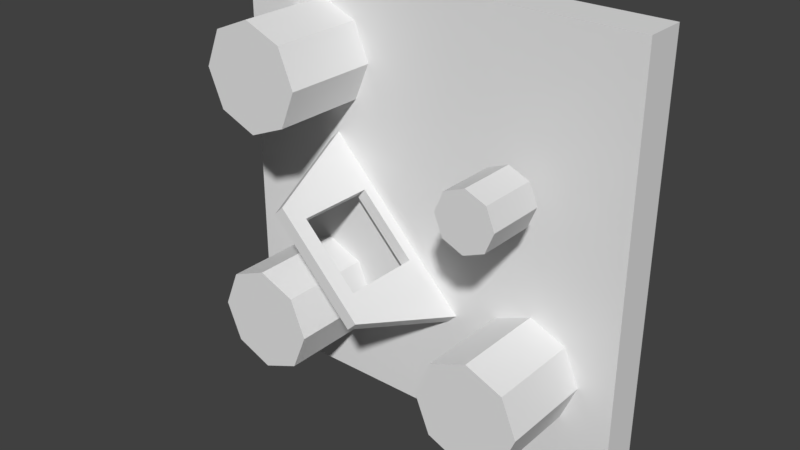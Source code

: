 # Source: scene.blend  (saved by Blender 2.79.0; exported with 4.5.12 LTS)
import bpy
from mathutils import Matrix  # noqa: F401  (used for matrix-valued properties, if any)

bpy.ops.wm.read_factory_settings(use_empty=True)
scene = bpy.context.scene
scene.name = 'Scene'

# ---- collections
col_collection_1 = bpy.data.collections.new('Collection 1'); scene.collection.children.link(col_collection_1)

# ---- materials (node trees are filled in below, after node groups)
mat_material_001 = bpy.data.materials.new('Material.001')
mat_material_001.alpha_threshold = 0.0
mat_material_001.use_transparent_shadow = False
mat_material_001.roughness = 0.5

# ---- material node trees

# ---- world
world_world = bpy.data.worlds.new('World'); scene.world = world_world
world_world.color = (0.05088, 0.05088, 0.05088)
world_world.use_sun_shadow = False
world_world.sun_shadow_jitter_overblur = 0.0
world_world.cycles.sampling_method = 'MANUAL'

# ---- meshes
me_cube_001 = bpy.data.meshes.new('Cube.001')
me_cube_001.from_pydata([(-2.0, 0.4094, -2.0), (-2.0, 0.009369, -2.0), (-2.0, 0.4094, 2.0), (-2.0, 0.009369, 2.0), (2.0, 0.4094, -2.0), (2.0, 0.009369, -2.0), (2.0, 0.4094, 2.0), (2.0, 0.009369, 2.0), (-1.112, 0.1012, -0.6087), (-1.112, -0.8988, -0.6087), (-0.7581, 0.1012, -0.7551), (-0.7581, -0.8988, -0.7551), (-0.6116, 0.1012, -1.109), (-0.6116, -0.8988, -1.109), (-0.7581, 0.1012, -1.462), (-0.7581, -0.8988, -1.462), (-1.112, 0.1012, -1.609), (-1.112, -0.8988, -1.609), (-1.465, 0.1012, -1.462), (-1.465, -0.8988, -1.462), (-1.612, 0.1012, -1.109), (-1.612, -0.8988, -1.109), (-1.465, 0.1012, -0.7551), (-1.465, -0.8988, -0.7551), (1.163, 0.1012, -0.6087), (1.163, -0.8988, -0.6087), (1.517, 0.1012, -0.7551), (1.517, -0.8988, -0.7551), (1.663, 0.1012, -1.109), (1.663, -0.8988, -1.109), (1.517, 0.1012, -1.462), (1.517, -0.8988, -1.462), (1.163, 0.1012, -1.609), (1.163, -0.8988, -1.609), (0.8097, 0.1012, -1.462), (0.8097, -0.8988, -1.462), (0.6632, 0.1012, -1.109), (0.6632, -0.8988, -1.109), (0.8097, 0.1012, -0.7551), (0.8097, -0.8988, -0.7551), (1.163, -0.4284, 0.9392), (1.163, -0.9746, 0.9392), (1.356, -0.4284, 0.8592), (1.356, -0.9746, 0.8592), (1.436, -0.4284, 0.6661), (1.436, -0.9746, 0.6661), (1.356, -0.4284, 0.473), (1.356, -0.9746, 0.473), (1.163, -0.4284, 0.393), (1.163, -0.9746, 0.393), (0.9701, -0.4284, 0.473), (0.9701, -0.9746, 0.473), (0.8901, -0.4284, 0.6661), (0.8901, -0.9746, 0.6661), (0.9701, -0.4284, 0.8592), (0.9701, -0.9746, 0.8592), (-1.112, 0.1012, 1.721), (-1.112, -0.8988, 1.721), (-0.7581, 0.1012, 1.575), (-0.7581, -0.8988, 1.575), (-0.6116, 0.1012, 1.221), (-0.6116, -0.8988, 1.221), (-0.7581, 0.1012, 0.8674), (-0.7581, -0.8988, 0.8674), (-1.112, 0.1012, 0.721), (-1.112, -0.8988, 0.721), (-1.465, 0.1012, 0.8674), (-1.465, -0.8988, 0.8674), (-1.612, 0.1012, 1.221), (-1.612, -0.8988, 1.221), (-1.465, 0.1012, 1.575), (-1.465, -0.8988, 1.575), (-1.076, 0.05102, 0.4324), (-0.987, 0.05102, 0.5185), (-0.7801, -1.007, 0.128), (-0.6914, -1.007, 0.2141), (0.3178, 0.05102, -1.002), (0.4064, 0.05102, -0.9162), (0.02217, -1.007, -0.6979), (0.1108, -1.007, -0.6118), (-0.6599, -0.1053, 0.004293), (-0.6599, -0.2646, 0.004294), (-0.5712, -0.1053, 0.0904), (-0.5712, -0.6637, 0.0904), (-0.1406, -0.1053, -0.5303), (-0.052, -0.1053, -0.4442), (-0.5712, -0.8505, 0.0904), (-0.6599, -0.8505, 0.004293), (-0.1406, -0.6588, -0.5303), (-0.052, -0.8505, -0.4442), (-0.1406, -0.8505, -0.5303)], [], [(0, 1, 3, 2), (2, 3, 7, 6), (6, 7, 5, 4), (4, 5, 1, 0), (2, 6, 4, 0), (7, 3, 1, 5), (8, 9, 11, 10), (10, 11, 13, 12), (12, 13, 15, 14), (14, 15, 17, 16), (16, 17, 19, 18), (18, 19, 21, 20), (11, 9, 23, 21, 19, 17, 15, 13), (20, 21, 23, 22), (22, 23, 9, 8), (8, 10, 12, 14, 16, 18, 20, 22), (24, 25, 27, 26), (26, 27, 29, 28), (28, 29, 31, 30), (30, 31, 33, 32), (32, 33, 35, 34), (34, 35, 37, 36), (27, 25, 39, 37, 35, 33, 31, 29), (36, 37, 39, 38), (38, 39, 25, 24), (24, 26, 28, 30, 32, 34, 36, 38), (40, 41, 43, 42), (42, 43, 45, 44), (44, 45, 47, 46), (46, 47, 49, 48), (48, 49, 51, 50), (50, 51, 53, 52), (43, 41, 55, 53, 51, 49, 47, 45), (52, 53, 55, 54), (54, 55, 41, 40), (40, 42, 44, 46, 48, 50, 52, 54), (56, 57, 59, 58), (58, 59, 61, 60), (60, 61, 63, 62), (62, 63, 65, 64), (64, 65, 67, 66), (66, 67, 69, 68), (59, 57, 71, 69, 67, 65, 63, 61), (68, 69, 71, 70), (70, 71, 57, 56), (56, 58, 60, 62, 64, 66, 68, 70), (73, 74, 72), (75, 78, 74), (78, 77, 76), (77, 72, 76), (87, 72, 74), (82, 83, 73), (85, 84, 88), (72, 84, 76), (89, 79, 75), (85, 80, 84), (81, 83, 87), (86, 90, 87), (73, 75, 74), (75, 79, 78), (78, 79, 77), (77, 73, 72), (78, 88, 90), (87, 81, 72), (78, 90, 74), (90, 87, 74), (77, 79, 89), (77, 89, 85), (83, 75, 73), (77, 85, 73), (85, 82, 73), (88, 90, 89), (89, 85, 88), (72, 81, 80), (84, 88, 76), (88, 78, 76), (72, 80, 84), (75, 83, 86), (86, 89, 75), (85, 82, 80), (81, 80, 82), (82, 83, 81), (83, 86, 87), (86, 89, 90)])
_uv = me_cube_001.uv_layers.new(name='UVMap')
_uv.uv.foreach_set('vector', [0.0, 0.0, 0.0, 1.0, 1.0, 1.0, 1.0, 0.0, 0.0, 0.0, 0.0, 1.0, 1.0, 1.0, 1.0, 0.0, 0.0, 0.0, 0.0, 1.0, -1.0, 1.0, -1.0, 0.0, 0.0, 0.0, 0.0, 1.0, -1.0, 1.0, -1.0, 0.0, 0.0, 0.0, 1.0, 0.0, 1.0, -1.0, 0.0, -1.0, 0.0, 0.0, -1.0, 0.0, -1.0, -1.0, 0.0, -1.0, 0.2221, 0.7705, 0.2221, 3.271, 0.3105, 3.271, 0.3105, 0.7705, 0.3112, 0.7705, 0.3112, 3.271, 0.2228, 3.271, 0.2228, 0.7705, 0.2228, 0.7705, 0.2228, 3.271, 0.1344, 3.271, 0.1344, 0.7705, 0.3105, 0.7705, 0.3105, 3.271, 0.2221, 3.271, 0.2221, 0.7705, 0.2221, 0.7705, 0.2221, 3.271, 0.1337, 3.271, 0.1337, 0.7705, 0.1344, 0.7705, 0.1344, 3.271, 0.2228, 3.271, 0.2228, 0.7705, 0.3105, 0.3112, 0.2221, 0.3478, 0.1337, 0.3112, 0.09709, 0.2228, 0.1337, 0.1344, 0.2221, 0.09784, 0.3105, 0.1344, 0.3471, 0.2228, 0.2228, 0.7705, 0.2228, 3.271, 0.3112, 3.271, 0.3112, 0.7705, 0.1337, 0.7705, 0.1337, 3.271, 0.2221, 3.271, 0.2221, 0.7705, 0.2221, 0.3478, 0.3105, 0.3112, 0.3471, 0.2228, 0.3105, 0.1344, 0.2221, 0.09784, 0.1337, 0.1344, 0.09709, 0.2228, 0.1337, 0.3112, 0.7908, 0.7705, 0.7908, 3.271, 0.8792, 3.271, 0.8792, 0.7705, 0.3112, 0.7705, 0.3112, 3.271, 0.2228, 3.271, 0.2228, 0.7705, 0.2228, 0.7705, 0.2228, 3.271, 0.1344, 3.271, 0.1344, 0.7705, 0.8792, 0.7705, 0.8792, 3.271, 0.7908, 3.271, 0.7908, 0.7705, 0.7908, 0.7705, 0.7908, 3.271, 0.7024, 3.271, 0.7024, 0.7705, 0.1344, 0.7705, 0.1344, 3.271, 0.2228, 3.271, 0.2228, 0.7705, 0.8792, 0.3112, 0.7908, 0.3478, 0.7024, 0.3112, 0.6658, 0.2228, 0.7024, 0.1344, 0.7908, 0.09784, 0.8792, 0.1344, 0.9158, 0.2228, 0.2228, 0.7705, 0.2228, 3.271, 0.3112, 3.271, 0.3112, 0.7705, 0.7024, 0.7705, 0.7024, 3.271, 0.7908, 3.271, 0.7908, 0.7705, 0.7908, 0.3478, 0.8792, 0.3112, 0.9158, 0.2228, 0.8792, 0.1344, 0.7908, 0.09784, 0.7024, 0.1344, 0.6658, 0.2228, 0.7024, 0.3112, 0.7908, 0.7705, 0.7908, 3.271, 0.8792, 3.271, 0.8792, 0.7705, 0.8936, 0.7705, 0.8936, 3.271, 0.8052, 3.271, 0.8052, 0.7705, 0.8052, 0.7705, 0.8052, 3.271, 0.7169, 3.271, 0.7169, 0.7705, 0.8792, 0.7705, 0.8792, 3.271, 0.7908, 3.271, 0.7908, 0.7705, 0.7908, 0.7705, 0.7908, 3.271, 0.7024, 3.271, 0.7024, 0.7705, 0.7169, 0.7705, 0.7169, 3.271, 0.8052, 3.271, 0.8052, 0.7705, 0.8792, 0.8936, 0.7908, 0.9302, 0.7024, 0.8936, 0.6658, 0.8052, 0.7024, 0.7169, 0.7908, 0.6802, 0.8792, 0.7169, 0.9158, 0.8052, 0.8052, 0.7705, 0.8052, 3.271, 0.8936, 3.271, 0.8936, 0.7705, 0.7024, 0.7705, 0.7024, 3.271, 0.7908, 3.271, 0.7908, 0.7705, 0.7908, 0.9302, 0.8792, 0.8936, 0.9158, 0.8052, 0.8792, 0.7169, 0.7908, 0.6802, 0.7024, 0.7169, 0.6658, 0.8052, 0.7024, 0.8936, 0.2221, 0.7705, 0.2221, 3.271, 0.3105, 3.271, 0.3105, 0.7705, 0.8936, 0.7705, 0.8936, 3.271, 0.8052, 3.271, 0.8052, 0.7705, 0.8052, 0.7705, 0.8052, 3.271, 0.7169, 3.271, 0.7169, 0.7705, 0.3105, 0.7705, 0.3105, 3.271, 0.2221, 3.271, 0.2221, 0.7705, 0.2221, 0.7705, 0.2221, 3.271, 0.1337, 3.271, 0.1337, 0.7705, 0.7169, 0.7705, 0.7169, 3.271, 0.8052, 3.271, 0.8052, 0.7705, 0.3105, 0.8936, 0.2221, 0.9302, 0.1337, 0.8936, 0.09709, 0.8052, 0.1337, 0.7169, 0.2221, 0.6802, 0.3105, 0.7169, 0.3471, 0.8052, 0.8052, 0.7705, 0.8052, 3.271, 0.8936, 3.271, 0.8936, 0.7705, 0.1337, 0.7705, 0.1337, 3.271, 0.2221, 3.271, 0.2221, 0.7705, 0.2221, 0.9302, 0.3105, 0.8936, 0.3471, 0.8052, 0.3105, 0.7169, 0.2221, 0.6802, 0.1337, 0.7169, 0.09709, 0.8052, 0.1337, 0.8936, 0.0, 0.0, 0.0, 0.0, 0.0, 0.0, 0.0, 0.0, 0.0, 0.0, 0.0, 0.0, 0.0, 0.0, 0.0, 0.0, 0.0, 0.0, 0.0, 0.0, 0.0, 0.0, 0.0, 0.0, 0.0, 0.0, 0.0, 0.0, 0.0, 0.0, 0.0, 0.0, 0.0, 0.0, 0.0, 0.0, 0.0, 0.0, 0.0, 0.0, 0.0, 0.0, 0.0, 0.0, 0.0, 0.0, 0.0, 0.0, 0.0, 0.0, 0.0, 0.0, 0.0, 0.0, 0.0, 0.0, 0.0, 0.0, 0.0, 0.0, 0.0, 0.0, 0.0, 0.0, 0.0, 0.0, 0.0, 0.0, 0.0, 0.0, 0.0, 0.0, 0.0, 0.0, 0.0, 0.0, 0.0, 0.0, 0.0, 0.0, 0.0, 0.0, 0.0, 0.0, 0.0, 0.0, 0.0, 0.0, 0.0, 0.0, 0.0, 0.0, 0.0, 0.0, 0.0, 0.0, 0.0, 0.0, 0.0, 0.0, 0.0, 0.0, 0.0, 0.0, 0.0, 0.0, 0.0, 0.0, 0.0, 0.0, 0.0, 0.0, 0.0, 0.0, 0.0, 0.0, 0.0, 0.0, 0.0, 0.0, 0.0, 0.0, 0.0, 0.0, 0.0, 0.0, 0.0, 0.0, 0.0, 0.0, 0.0, 0.0, 0.0, 0.0, 0.0, 0.0, 0.0, 0.0, 0.0, 0.0, 0.0, 0.0, 0.0, 0.0, 0.0, 0.0, 0.0, 0.0, 0.0, 0.0, 0.0, 0.0, 0.0, 0.0, 0.0, 0.0, 0.0, 0.0, 0.0, 0.0, 0.0, 0.0, 0.0, 0.0, 0.0, 0.0, 0.0, 0.0, 0.0, 0.0, 0.0, 0.0, 0.0, 0.0, 0.0, 0.0, 0.0, 0.0, 0.0, 0.0, 0.0, 0.0, 0.0, 0.0, 0.0, 0.0, 0.0, 0.0, 0.0, 0.0, 0.0, 0.0, 0.0, 0.0, 0.0, 0.0, 0.0, 0.0, 0.0, 0.0, 0.0, 0.0, 0.0, 0.0, 0.0, 0.0, 0.0, 0.0, 0.0, 0.0, 0.0, 0.0, 0.0, 0.0, 0.0, 0.0, 0.0, 0.0, 0.0, 0.0, 0.0, 0.0, 0.0, 0.0, 0.0, 0.0, 0.0, 0.0])
me_cube_001.materials.append(mat_material_001)
me_cube_001.use_remesh_preserve_volume = False
me_cube_001.use_remesh_preserve_attributes = False
me_cube_001.use_mirror_vertex_groups = False
me_cube_001.update()

# ---- objects
ob_cube = bpy.data.objects.new('Cube', me_cube_001)

# ---- transforms, parenting, visibility, modifiers, constraints
ob_cube.location = (0.0, 0.0, 0.0)
ob_cube.lineart.crease_threshold = 0.0

# ---- collection membership
col_collection_1.objects.link(ob_cube)

# ---- scene / render settings (as saved in the file)
scene.frame_start = 1; scene.frame_end = 250; scene.frame_set(1)
scene.render.engine = 'BLENDER_EEVEE_NEXT'
scene.render.resolution_percentage = 50
scene.render.dither_intensity = 0.0
scene.cycles.use_denoising = False
scene.cycles.samples = 128
scene.cycles.sampling_pattern = 'TABULATED_SOBOL'
scene.cycles.use_adaptive_sampling = False
scene.cycles.use_light_tree = False
scene.cycles.blur_glossy = 0.0
scene.cycles.sample_clamp_indirect = 0.0
scene.view_settings.view_transform = 'Standard'
bpy.context.view_layer.update()

# ---- added for rendering (the .blend has no active camera and no usable light): camera, sun
cam_auto = bpy.data.cameras.new('AutoCamera')
cam_auto.lens = 50.0
cam_auto.sensor_width = 36.0
cam_auto.clip_end = 1000.0
ob_auto_camera = bpy.data.objects.new('AutoCamera', cam_auto)
scene.collection.objects.link(ob_auto_camera)
ob_auto_camera.location = (5.39537, -6.77316, 4.3163)
ob_auto_camera.rotation_euler = (1.09748, -7.21219e-08, 0.694738)
scene.camera = ob_auto_camera
light_auto_sun = bpy.data.lights.new('AutoSun', 'SUN')
light_auto_sun.energy = 3.0
light_auto_sun.angle = 0.0523599
ob_auto_sun = bpy.data.objects.new('AutoSun', light_auto_sun)
scene.collection.objects.link(ob_auto_sun)
ob_auto_sun.rotation_euler = (0.872665, 0.174533, 0.523599)
bpy.context.view_layer.update()
